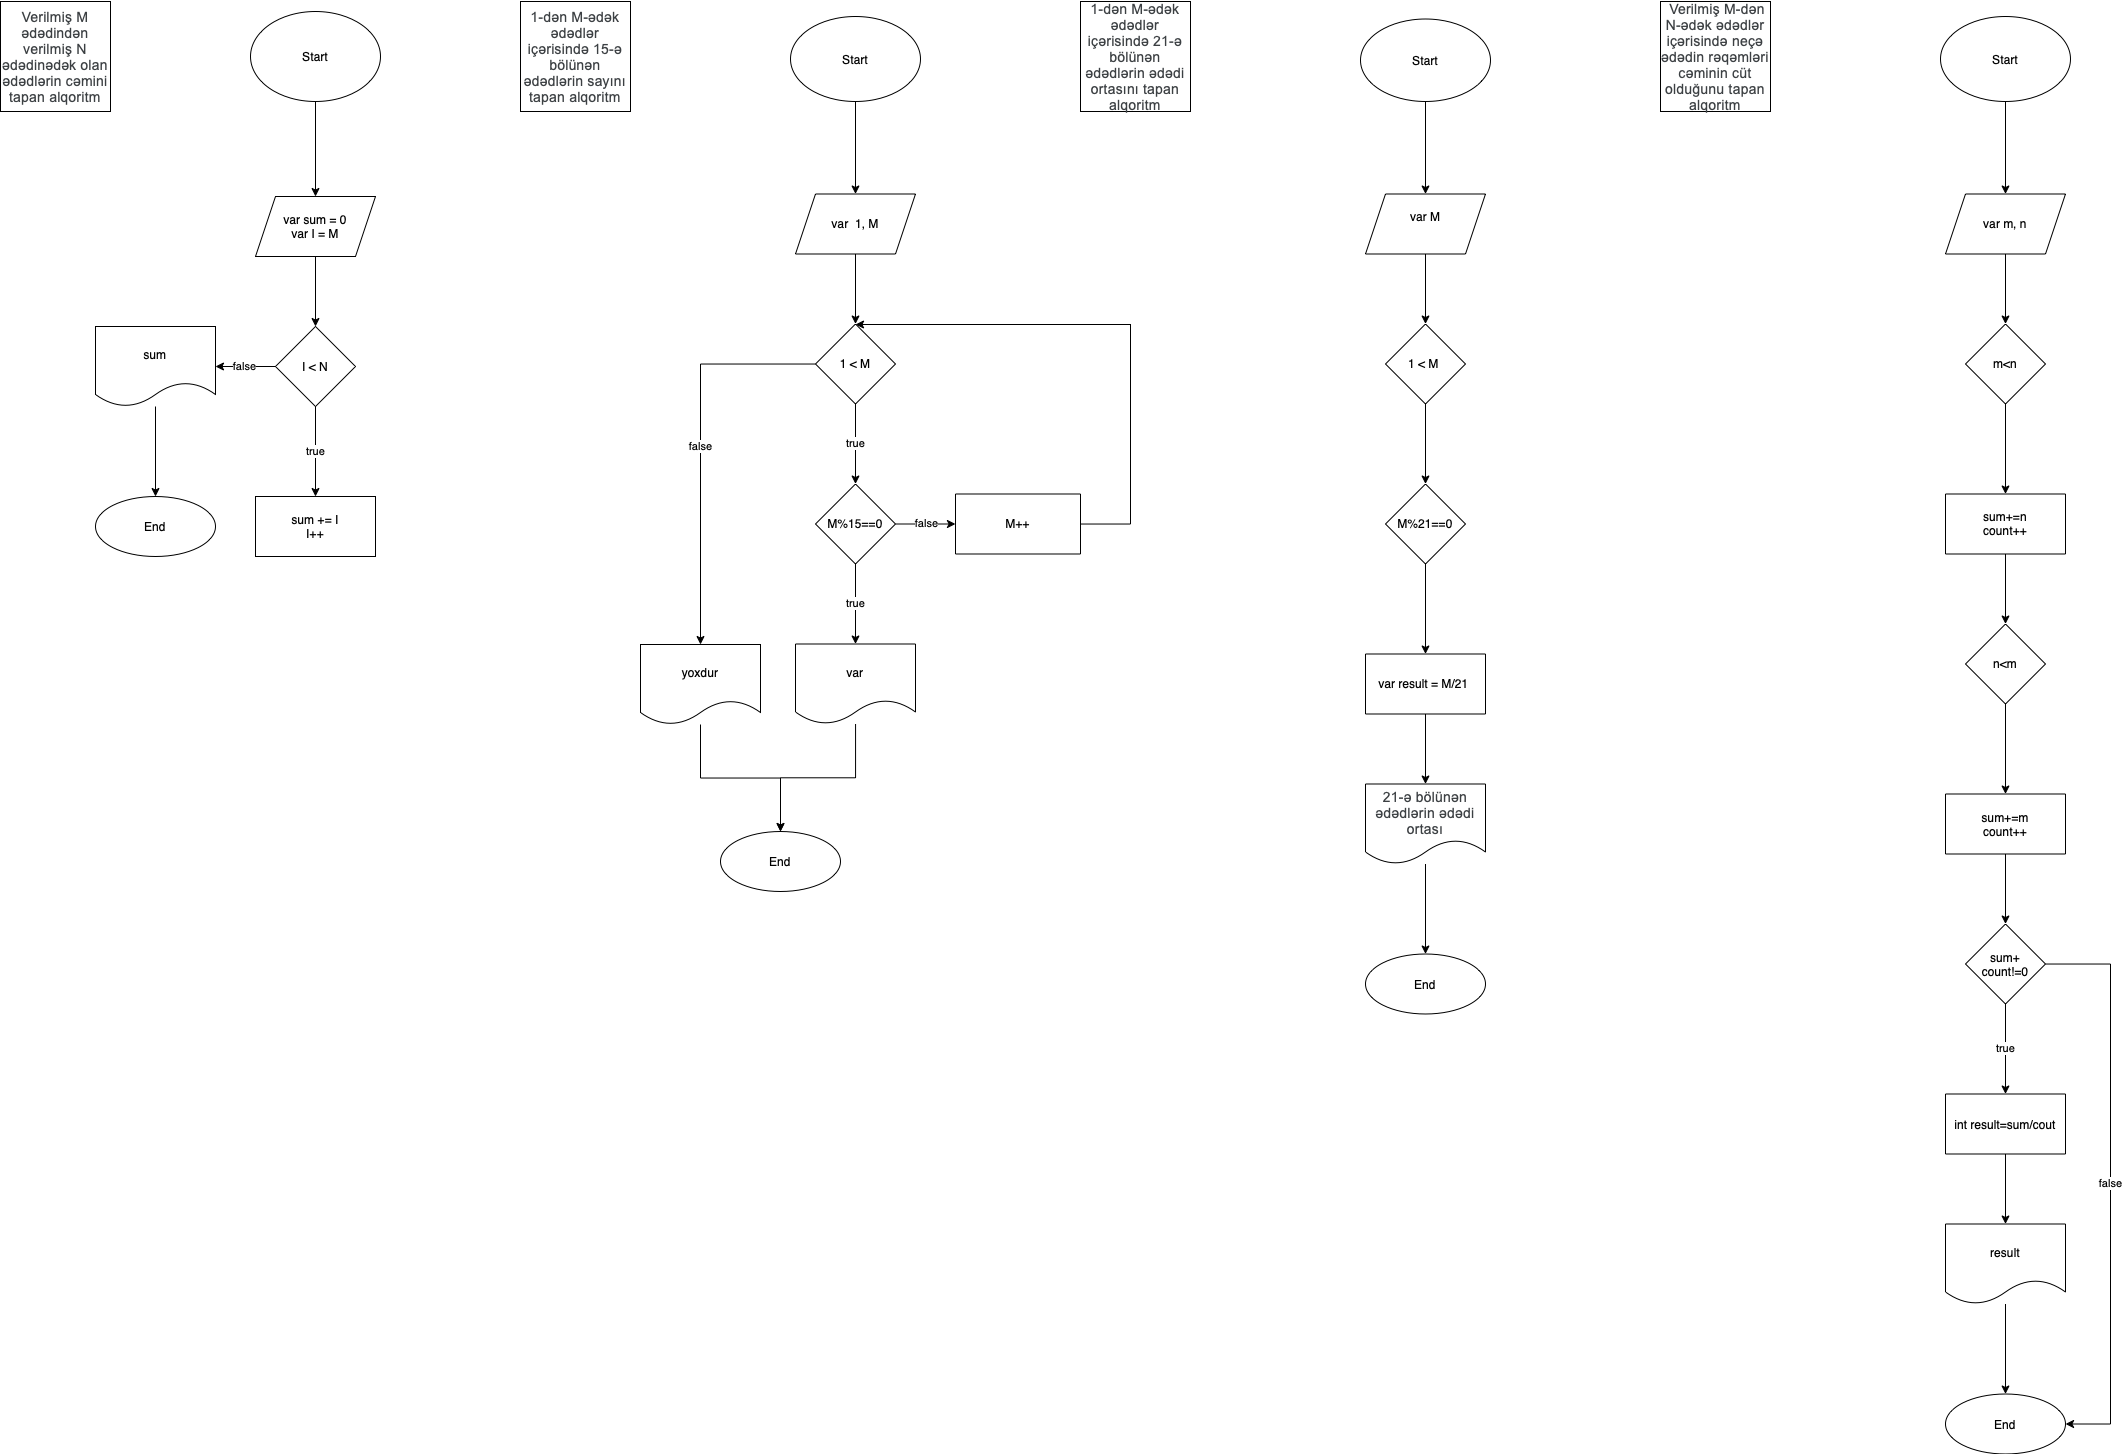

The diagram above was exported from draw.io. Its source (the exported page's mxGraphModel, read from the mxfile embedded in the PNG):
<mxGraphModel dx="1694" dy="929" grid="1" gridSize="10" guides="1" tooltips="1" connect="1" arrows="1" fold="1" page="1" pageScale="1" pageWidth="850" pageHeight="1100" math="0" shadow="0">
  <root>
    <mxCell id="0" />
    <mxCell id="1" parent="0" />
    <mxCell id="3c1qdc76QEdk5ufkD5LB-1" value="&lt;span style=&quot;text-align: start; caret-color: rgb(60, 64, 67); color: rgb(60, 64, 67); font-family: Roboto, Arial, sans-serif; font-size: 14px; letter-spacing: 0.19999994337558746px;&quot;&gt;Verilmiş M ədədindən verilmiş N ədədinədək olan ədədlərin cəmini tapan alqoritm&lt;/span&gt;" style="whiteSpace=wrap;html=1;aspect=fixed;" vertex="1" parent="1">
      <mxGeometry x="40" y="120" width="110" height="110" as="geometry" />
    </mxCell>
    <mxCell id="3c1qdc76QEdk5ufkD5LB-4" value="" style="edgeStyle=orthogonalEdgeStyle;rounded=0;orthogonalLoop=1;jettySize=auto;html=1;" edge="1" parent="1" source="3c1qdc76QEdk5ufkD5LB-2" target="3c1qdc76QEdk5ufkD5LB-3">
      <mxGeometry relative="1" as="geometry" />
    </mxCell>
    <mxCell id="3c1qdc76QEdk5ufkD5LB-2" value="Start" style="ellipse;whiteSpace=wrap;html=1;" vertex="1" parent="1">
      <mxGeometry x="290" y="130" width="130" height="90" as="geometry" />
    </mxCell>
    <mxCell id="3c1qdc76QEdk5ufkD5LB-6" value="" style="edgeStyle=orthogonalEdgeStyle;rounded=0;orthogonalLoop=1;jettySize=auto;html=1;" edge="1" parent="1" source="3c1qdc76QEdk5ufkD5LB-3" target="3c1qdc76QEdk5ufkD5LB-5">
      <mxGeometry relative="1" as="geometry" />
    </mxCell>
    <mxCell id="3c1qdc76QEdk5ufkD5LB-3" value="var sum = 0&lt;br&gt;var I = M" style="shape=parallelogram;perimeter=parallelogramPerimeter;whiteSpace=wrap;html=1;fixedSize=1;" vertex="1" parent="1">
      <mxGeometry x="295" y="315" width="120" height="60" as="geometry" />
    </mxCell>
    <mxCell id="3c1qdc76QEdk5ufkD5LB-8" value="false" style="edgeStyle=orthogonalEdgeStyle;rounded=0;orthogonalLoop=1;jettySize=auto;html=1;" edge="1" parent="1" source="3c1qdc76QEdk5ufkD5LB-5" target="3c1qdc76QEdk5ufkD5LB-7">
      <mxGeometry relative="1" as="geometry" />
    </mxCell>
    <mxCell id="3c1qdc76QEdk5ufkD5LB-12" value="true" style="edgeStyle=orthogonalEdgeStyle;rounded=0;orthogonalLoop=1;jettySize=auto;html=1;" edge="1" parent="1" source="3c1qdc76QEdk5ufkD5LB-5" target="3c1qdc76QEdk5ufkD5LB-11">
      <mxGeometry relative="1" as="geometry" />
    </mxCell>
    <mxCell id="3c1qdc76QEdk5ufkD5LB-5" value="I &amp;lt; N" style="rhombus;whiteSpace=wrap;html=1;" vertex="1" parent="1">
      <mxGeometry x="315" y="445" width="80" height="80" as="geometry" />
    </mxCell>
    <mxCell id="3c1qdc76QEdk5ufkD5LB-10" value="" style="edgeStyle=orthogonalEdgeStyle;rounded=0;orthogonalLoop=1;jettySize=auto;html=1;" edge="1" parent="1" source="3c1qdc76QEdk5ufkD5LB-7" target="3c1qdc76QEdk5ufkD5LB-9">
      <mxGeometry relative="1" as="geometry" />
    </mxCell>
    <mxCell id="3c1qdc76QEdk5ufkD5LB-7" value="sum" style="shape=document;whiteSpace=wrap;html=1;boundedLbl=1;" vertex="1" parent="1">
      <mxGeometry x="135" y="445" width="120" height="80" as="geometry" />
    </mxCell>
    <mxCell id="3c1qdc76QEdk5ufkD5LB-9" value="End" style="ellipse;whiteSpace=wrap;html=1;" vertex="1" parent="1">
      <mxGeometry x="135" y="615" width="120" height="60" as="geometry" />
    </mxCell>
    <mxCell id="3c1qdc76QEdk5ufkD5LB-11" value="sum += I&lt;br&gt;I++" style="whiteSpace=wrap;html=1;" vertex="1" parent="1">
      <mxGeometry x="295" y="615" width="120" height="60" as="geometry" />
    </mxCell>
    <mxCell id="3c1qdc76QEdk5ufkD5LB-13" value="&lt;span style=&quot;text-align: start; caret-color: rgb(60, 64, 67); color: rgb(60, 64, 67); font-family: Roboto, Arial, sans-serif; font-size: 14px; letter-spacing: 0.19999994337558746px;&quot;&gt;1-dən M-ədək ədədlər içərisində 15-ə bölünən ədədlərin sayını tapan alqoritm&lt;/span&gt;" style="whiteSpace=wrap;html=1;aspect=fixed;" vertex="1" parent="1">
      <mxGeometry x="560" y="120" width="110" height="110" as="geometry" />
    </mxCell>
    <mxCell id="3c1qdc76QEdk5ufkD5LB-17" value="" style="edgeStyle=orthogonalEdgeStyle;rounded=0;orthogonalLoop=1;jettySize=auto;html=1;" edge="1" parent="1" source="3c1qdc76QEdk5ufkD5LB-15" target="3c1qdc76QEdk5ufkD5LB-16">
      <mxGeometry relative="1" as="geometry" />
    </mxCell>
    <mxCell id="3c1qdc76QEdk5ufkD5LB-15" value="Start" style="ellipse;whiteSpace=wrap;html=1;" vertex="1" parent="1">
      <mxGeometry x="830" y="135" width="130" height="85" as="geometry" />
    </mxCell>
    <mxCell id="3c1qdc76QEdk5ufkD5LB-19" value="" style="edgeStyle=orthogonalEdgeStyle;rounded=0;orthogonalLoop=1;jettySize=auto;html=1;" edge="1" parent="1" source="3c1qdc76QEdk5ufkD5LB-16" target="3c1qdc76QEdk5ufkD5LB-18">
      <mxGeometry relative="1" as="geometry" />
    </mxCell>
    <mxCell id="3c1qdc76QEdk5ufkD5LB-16" value="var &amp;nbsp;1, M" style="shape=parallelogram;perimeter=parallelogramPerimeter;whiteSpace=wrap;html=1;fixedSize=1;" vertex="1" parent="1">
      <mxGeometry x="835" y="312.5" width="120" height="60" as="geometry" />
    </mxCell>
    <mxCell id="3c1qdc76QEdk5ufkD5LB-21" value="true" style="edgeStyle=orthogonalEdgeStyle;rounded=0;orthogonalLoop=1;jettySize=auto;html=1;" edge="1" parent="1" source="3c1qdc76QEdk5ufkD5LB-18" target="3c1qdc76QEdk5ufkD5LB-20">
      <mxGeometry relative="1" as="geometry" />
    </mxCell>
    <mxCell id="3c1qdc76QEdk5ufkD5LB-31" value="false" style="edgeStyle=orthogonalEdgeStyle;rounded=0;orthogonalLoop=1;jettySize=auto;html=1;entryX=0.5;entryY=0;entryDx=0;entryDy=0;" edge="1" parent="1" source="3c1qdc76QEdk5ufkD5LB-18" target="3c1qdc76QEdk5ufkD5LB-30">
      <mxGeometry relative="1" as="geometry" />
    </mxCell>
    <mxCell id="3c1qdc76QEdk5ufkD5LB-18" value="1 &amp;lt; M" style="rhombus;whiteSpace=wrap;html=1;" vertex="1" parent="1">
      <mxGeometry x="855" y="442.5" width="80" height="80" as="geometry" />
    </mxCell>
    <mxCell id="3c1qdc76QEdk5ufkD5LB-25" value="false" style="edgeStyle=orthogonalEdgeStyle;rounded=0;orthogonalLoop=1;jettySize=auto;html=1;" edge="1" parent="1" source="3c1qdc76QEdk5ufkD5LB-20" target="3c1qdc76QEdk5ufkD5LB-24">
      <mxGeometry relative="1" as="geometry" />
    </mxCell>
    <mxCell id="3c1qdc76QEdk5ufkD5LB-29" value="true" style="edgeStyle=orthogonalEdgeStyle;rounded=0;orthogonalLoop=1;jettySize=auto;html=1;" edge="1" parent="1" source="3c1qdc76QEdk5ufkD5LB-20" target="3c1qdc76QEdk5ufkD5LB-28">
      <mxGeometry relative="1" as="geometry" />
    </mxCell>
    <mxCell id="3c1qdc76QEdk5ufkD5LB-20" value="M%15==0" style="rhombus;whiteSpace=wrap;html=1;" vertex="1" parent="1">
      <mxGeometry x="855" y="602.5" width="80" height="80" as="geometry" />
    </mxCell>
    <mxCell id="3c1qdc76QEdk5ufkD5LB-27" style="edgeStyle=orthogonalEdgeStyle;rounded=0;orthogonalLoop=1;jettySize=auto;html=1;entryX=0.5;entryY=0;entryDx=0;entryDy=0;" edge="1" parent="1" source="3c1qdc76QEdk5ufkD5LB-24" target="3c1qdc76QEdk5ufkD5LB-18">
      <mxGeometry relative="1" as="geometry">
        <Array as="points">
          <mxPoint x="1170" y="643" />
          <mxPoint x="1170" y="443" />
          <mxPoint x="895" y="443" />
        </Array>
      </mxGeometry>
    </mxCell>
    <mxCell id="3c1qdc76QEdk5ufkD5LB-24" value="M++" style="whiteSpace=wrap;html=1;" vertex="1" parent="1">
      <mxGeometry x="995" y="612.5" width="125" height="60" as="geometry" />
    </mxCell>
    <mxCell id="3c1qdc76QEdk5ufkD5LB-35" value="" style="edgeStyle=orthogonalEdgeStyle;rounded=0;orthogonalLoop=1;jettySize=auto;html=1;" edge="1" parent="1" source="3c1qdc76QEdk5ufkD5LB-28" target="3c1qdc76QEdk5ufkD5LB-34">
      <mxGeometry relative="1" as="geometry" />
    </mxCell>
    <mxCell id="3c1qdc76QEdk5ufkD5LB-28" value="var" style="shape=document;whiteSpace=wrap;html=1;boundedLbl=1;" vertex="1" parent="1">
      <mxGeometry x="835" y="762.5" width="120" height="80" as="geometry" />
    </mxCell>
    <mxCell id="3c1qdc76QEdk5ufkD5LB-36" style="edgeStyle=orthogonalEdgeStyle;rounded=0;orthogonalLoop=1;jettySize=auto;html=1;" edge="1" parent="1" source="3c1qdc76QEdk5ufkD5LB-30" target="3c1qdc76QEdk5ufkD5LB-34">
      <mxGeometry relative="1" as="geometry" />
    </mxCell>
    <mxCell id="3c1qdc76QEdk5ufkD5LB-30" value="yoxdur" style="shape=document;whiteSpace=wrap;html=1;boundedLbl=1;" vertex="1" parent="1">
      <mxGeometry x="680" y="763" width="120" height="80" as="geometry" />
    </mxCell>
    <mxCell id="3c1qdc76QEdk5ufkD5LB-34" value="End" style="ellipse;whiteSpace=wrap;html=1;" vertex="1" parent="1">
      <mxGeometry x="760" y="950" width="120" height="60" as="geometry" />
    </mxCell>
    <mxCell id="3c1qdc76QEdk5ufkD5LB-37" value="&lt;span style=&quot;text-align: start; caret-color: rgb(60, 64, 67); color: rgb(60, 64, 67); font-family: Roboto, Arial, sans-serif; font-size: 14px; letter-spacing: 0.19999994337558746px;&quot;&gt;1-dən M-ədək ədədlər içərisində 21-ə bölünən ədədlərin ədədi ortasını tapan alqoritm&lt;/span&gt;" style="whiteSpace=wrap;html=1;aspect=fixed;" vertex="1" parent="1">
      <mxGeometry x="1120" y="120" width="110" height="110" as="geometry" />
    </mxCell>
    <mxCell id="3c1qdc76QEdk5ufkD5LB-40" value="" style="edgeStyle=orthogonalEdgeStyle;rounded=0;orthogonalLoop=1;jettySize=auto;html=1;" edge="1" parent="1" source="3c1qdc76QEdk5ufkD5LB-38" target="3c1qdc76QEdk5ufkD5LB-39">
      <mxGeometry relative="1" as="geometry" />
    </mxCell>
    <mxCell id="3c1qdc76QEdk5ufkD5LB-38" value="Start" style="ellipse;whiteSpace=wrap;html=1;" vertex="1" parent="1">
      <mxGeometry x="1400" y="137.5" width="130" height="82.5" as="geometry" />
    </mxCell>
    <mxCell id="3c1qdc76QEdk5ufkD5LB-42" value="" style="edgeStyle=orthogonalEdgeStyle;rounded=0;orthogonalLoop=1;jettySize=auto;html=1;" edge="1" parent="1" source="3c1qdc76QEdk5ufkD5LB-39" target="3c1qdc76QEdk5ufkD5LB-41">
      <mxGeometry relative="1" as="geometry" />
    </mxCell>
    <mxCell id="3c1qdc76QEdk5ufkD5LB-39" value="var M &lt;br&gt;&amp;nbsp;&amp;nbsp;" style="shape=parallelogram;perimeter=parallelogramPerimeter;whiteSpace=wrap;html=1;fixedSize=1;" vertex="1" parent="1">
      <mxGeometry x="1405" y="312.5" width="120" height="60" as="geometry" />
    </mxCell>
    <mxCell id="3c1qdc76QEdk5ufkD5LB-44" value="" style="edgeStyle=orthogonalEdgeStyle;rounded=0;orthogonalLoop=1;jettySize=auto;html=1;" edge="1" parent="1" source="3c1qdc76QEdk5ufkD5LB-41" target="3c1qdc76QEdk5ufkD5LB-43">
      <mxGeometry relative="1" as="geometry" />
    </mxCell>
    <mxCell id="3c1qdc76QEdk5ufkD5LB-41" value="1 &amp;lt; M&amp;nbsp;" style="rhombus;whiteSpace=wrap;html=1;" vertex="1" parent="1">
      <mxGeometry x="1425" y="442.5" width="80" height="80" as="geometry" />
    </mxCell>
    <mxCell id="3c1qdc76QEdk5ufkD5LB-46" value="" style="edgeStyle=orthogonalEdgeStyle;rounded=0;orthogonalLoop=1;jettySize=auto;html=1;" edge="1" parent="1" source="3c1qdc76QEdk5ufkD5LB-43" target="3c1qdc76QEdk5ufkD5LB-45">
      <mxGeometry relative="1" as="geometry" />
    </mxCell>
    <mxCell id="3c1qdc76QEdk5ufkD5LB-43" value="M%21==0" style="rhombus;whiteSpace=wrap;html=1;" vertex="1" parent="1">
      <mxGeometry x="1425" y="602.5" width="80" height="80" as="geometry" />
    </mxCell>
    <mxCell id="3c1qdc76QEdk5ufkD5LB-48" value="" style="edgeStyle=orthogonalEdgeStyle;rounded=0;orthogonalLoop=1;jettySize=auto;html=1;" edge="1" parent="1" source="3c1qdc76QEdk5ufkD5LB-45" target="3c1qdc76QEdk5ufkD5LB-47">
      <mxGeometry relative="1" as="geometry" />
    </mxCell>
    <mxCell id="3c1qdc76QEdk5ufkD5LB-45" value="var result = M/21&amp;nbsp;" style="whiteSpace=wrap;html=1;" vertex="1" parent="1">
      <mxGeometry x="1405" y="772.5" width="120" height="60" as="geometry" />
    </mxCell>
    <mxCell id="3c1qdc76QEdk5ufkD5LB-50" value="" style="edgeStyle=orthogonalEdgeStyle;rounded=0;orthogonalLoop=1;jettySize=auto;html=1;" edge="1" parent="1" source="3c1qdc76QEdk5ufkD5LB-47" target="3c1qdc76QEdk5ufkD5LB-49">
      <mxGeometry relative="1" as="geometry" />
    </mxCell>
    <mxCell id="3c1qdc76QEdk5ufkD5LB-47" value="&lt;span style=&quot;text-align: start; caret-color: rgb(60, 64, 67); color: rgb(60, 64, 67); font-family: Roboto, Arial, sans-serif; font-size: 14px; letter-spacing: 0.19999994337558746px;&quot;&gt;21-ə bölünən ədədlərin ədədi ortası&lt;/span&gt;" style="shape=document;whiteSpace=wrap;html=1;boundedLbl=1;" vertex="1" parent="1">
      <mxGeometry x="1405" y="902.5" width="120" height="80" as="geometry" />
    </mxCell>
    <mxCell id="3c1qdc76QEdk5ufkD5LB-49" value="End" style="ellipse;whiteSpace=wrap;html=1;" vertex="1" parent="1">
      <mxGeometry x="1405" y="1072.5" width="120" height="60" as="geometry" />
    </mxCell>
    <mxCell id="3c1qdc76QEdk5ufkD5LB-51" value="&lt;span style=&quot;text-align: start; caret-color: rgb(60, 64, 67); color: rgb(60, 64, 67); font-family: Roboto, Arial, sans-serif; font-size: 14px; letter-spacing: 0.19999994337558746px;&quot;&gt;&amp;nbsp;Verilmiş M-dən N-ədək ədədlər içərisində neçə ədədin rəqəmləri cəminin cüt olduğunu tapan alqoritm&lt;/span&gt;" style="whiteSpace=wrap;html=1;aspect=fixed;" vertex="1" parent="1">
      <mxGeometry x="1700" y="120" width="110" height="110" as="geometry" />
    </mxCell>
    <mxCell id="3c1qdc76QEdk5ufkD5LB-55" value="" style="edgeStyle=orthogonalEdgeStyle;rounded=0;orthogonalLoop=1;jettySize=auto;html=1;" edge="1" parent="1" source="3c1qdc76QEdk5ufkD5LB-53" target="3c1qdc76QEdk5ufkD5LB-54">
      <mxGeometry relative="1" as="geometry" />
    </mxCell>
    <mxCell id="3c1qdc76QEdk5ufkD5LB-53" value="Start" style="ellipse;whiteSpace=wrap;html=1;" vertex="1" parent="1">
      <mxGeometry x="1980" y="135" width="130" height="85" as="geometry" />
    </mxCell>
    <mxCell id="3c1qdc76QEdk5ufkD5LB-57" value="" style="edgeStyle=orthogonalEdgeStyle;rounded=0;orthogonalLoop=1;jettySize=auto;html=1;" edge="1" parent="1" source="3c1qdc76QEdk5ufkD5LB-54" target="3c1qdc76QEdk5ufkD5LB-56">
      <mxGeometry relative="1" as="geometry" />
    </mxCell>
    <mxCell id="3c1qdc76QEdk5ufkD5LB-54" value="var m, n" style="shape=parallelogram;perimeter=parallelogramPerimeter;whiteSpace=wrap;html=1;fixedSize=1;" vertex="1" parent="1">
      <mxGeometry x="1985" y="312.5" width="120" height="60" as="geometry" />
    </mxCell>
    <mxCell id="3c1qdc76QEdk5ufkD5LB-59" value="" style="edgeStyle=orthogonalEdgeStyle;rounded=0;orthogonalLoop=1;jettySize=auto;html=1;" edge="1" parent="1" source="3c1qdc76QEdk5ufkD5LB-56" target="3c1qdc76QEdk5ufkD5LB-58">
      <mxGeometry relative="1" as="geometry" />
    </mxCell>
    <mxCell id="3c1qdc76QEdk5ufkD5LB-56" value="m&amp;lt;n" style="rhombus;whiteSpace=wrap;html=1;" vertex="1" parent="1">
      <mxGeometry x="2005" y="442.5" width="80" height="80" as="geometry" />
    </mxCell>
    <mxCell id="3c1qdc76QEdk5ufkD5LB-61" value="" style="edgeStyle=orthogonalEdgeStyle;rounded=0;orthogonalLoop=1;jettySize=auto;html=1;" edge="1" parent="1" source="3c1qdc76QEdk5ufkD5LB-58" target="3c1qdc76QEdk5ufkD5LB-60">
      <mxGeometry relative="1" as="geometry" />
    </mxCell>
    <mxCell id="3c1qdc76QEdk5ufkD5LB-58" value="sum+=n&lt;br&gt;count++" style="whiteSpace=wrap;html=1;" vertex="1" parent="1">
      <mxGeometry x="1985" y="612.5" width="120" height="60" as="geometry" />
    </mxCell>
    <mxCell id="3c1qdc76QEdk5ufkD5LB-63" value="" style="edgeStyle=orthogonalEdgeStyle;rounded=0;orthogonalLoop=1;jettySize=auto;html=1;" edge="1" parent="1" source="3c1qdc76QEdk5ufkD5LB-60" target="3c1qdc76QEdk5ufkD5LB-62">
      <mxGeometry relative="1" as="geometry" />
    </mxCell>
    <mxCell id="3c1qdc76QEdk5ufkD5LB-60" value="n&amp;lt;m" style="rhombus;whiteSpace=wrap;html=1;" vertex="1" parent="1">
      <mxGeometry x="2005" y="742.5" width="80" height="80" as="geometry" />
    </mxCell>
    <mxCell id="3c1qdc76QEdk5ufkD5LB-65" value="" style="edgeStyle=orthogonalEdgeStyle;rounded=0;orthogonalLoop=1;jettySize=auto;html=1;" edge="1" parent="1" source="3c1qdc76QEdk5ufkD5LB-62" target="3c1qdc76QEdk5ufkD5LB-64">
      <mxGeometry relative="1" as="geometry" />
    </mxCell>
    <mxCell id="3c1qdc76QEdk5ufkD5LB-62" value="sum+=m&lt;br&gt;count++" style="whiteSpace=wrap;html=1;" vertex="1" parent="1">
      <mxGeometry x="1985" y="912.5" width="120" height="60" as="geometry" />
    </mxCell>
    <mxCell id="3c1qdc76QEdk5ufkD5LB-67" value="true" style="edgeStyle=orthogonalEdgeStyle;rounded=0;orthogonalLoop=1;jettySize=auto;html=1;" edge="1" parent="1" source="3c1qdc76QEdk5ufkD5LB-64" target="3c1qdc76QEdk5ufkD5LB-66">
      <mxGeometry relative="1" as="geometry" />
    </mxCell>
    <mxCell id="3c1qdc76QEdk5ufkD5LB-72" value="false" style="edgeStyle=orthogonalEdgeStyle;rounded=0;orthogonalLoop=1;jettySize=auto;html=1;entryX=1;entryY=0.5;entryDx=0;entryDy=0;" edge="1" parent="1" source="3c1qdc76QEdk5ufkD5LB-64" target="3c1qdc76QEdk5ufkD5LB-70">
      <mxGeometry relative="1" as="geometry">
        <Array as="points">
          <mxPoint x="2150" y="1083" />
          <mxPoint x="2150" y="1543" />
        </Array>
      </mxGeometry>
    </mxCell>
    <mxCell id="3c1qdc76QEdk5ufkD5LB-64" value="sum+ count!=0" style="rhombus;whiteSpace=wrap;html=1;" vertex="1" parent="1">
      <mxGeometry x="2005" y="1042.5" width="80" height="80" as="geometry" />
    </mxCell>
    <mxCell id="3c1qdc76QEdk5ufkD5LB-69" value="" style="edgeStyle=orthogonalEdgeStyle;rounded=0;orthogonalLoop=1;jettySize=auto;html=1;" edge="1" parent="1" source="3c1qdc76QEdk5ufkD5LB-66" target="3c1qdc76QEdk5ufkD5LB-68">
      <mxGeometry relative="1" as="geometry" />
    </mxCell>
    <mxCell id="3c1qdc76QEdk5ufkD5LB-66" value="int result=sum/cout" style="whiteSpace=wrap;html=1;" vertex="1" parent="1">
      <mxGeometry x="1985" y="1212.5" width="120" height="60" as="geometry" />
    </mxCell>
    <mxCell id="3c1qdc76QEdk5ufkD5LB-71" value="" style="edgeStyle=orthogonalEdgeStyle;rounded=0;orthogonalLoop=1;jettySize=auto;html=1;" edge="1" parent="1" source="3c1qdc76QEdk5ufkD5LB-68" target="3c1qdc76QEdk5ufkD5LB-70">
      <mxGeometry relative="1" as="geometry" />
    </mxCell>
    <mxCell id="3c1qdc76QEdk5ufkD5LB-68" value="result" style="shape=document;whiteSpace=wrap;html=1;boundedLbl=1;" vertex="1" parent="1">
      <mxGeometry x="1985" y="1342.5" width="120" height="80" as="geometry" />
    </mxCell>
    <mxCell id="3c1qdc76QEdk5ufkD5LB-70" value="End" style="ellipse;whiteSpace=wrap;html=1;" vertex="1" parent="1">
      <mxGeometry x="1985" y="1512.5" width="120" height="60" as="geometry" />
    </mxCell>
  </root>
</mxGraphModel>